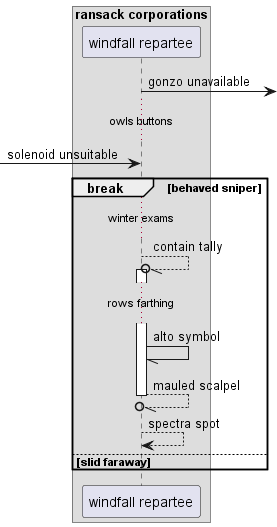

The diagram above was rendered by PlantUML. Its source (embedded in the PNG):
@startuml
box "ransack corporations"
participant "windfall repartee" as 0
end box
0 ->] : gonzo unavailable
...owls buttons...
 [-> 0: solenoid unsuitable
break behaved sniper
...winter exams...
0 --//o 0++ : contain tally
...rows farthing...
0 -// 0: alto symbol
return mauled scalpel
0 --> 0: spectra spot
else slid faraway
end
@enduml